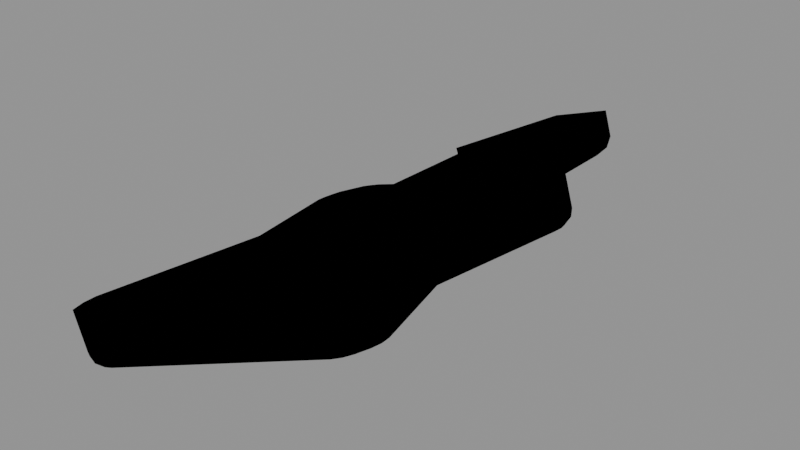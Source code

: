 # Source: Electric_Guitar.blend  (saved by Blender 2.93.20; exported with 4.5.12 LTS)
import bpy
from mathutils import Matrix  # noqa: F401  (used for matrix-valued properties, if any)

bpy.ops.wm.read_factory_settings(use_empty=True)
scene = bpy.context.scene
scene.name = 'Scene'

# ---- collections
col_collection = bpy.data.collections.new('Collection'); scene.collection.children.link(col_collection)

# ---- materials (node trees are filled in below, after node groups)
mat_base_color = bpy.data.materials.new('Base Color')
mat_base_color.use_transparent_shadow = False
mat_neck = bpy.data.materials.new('Neck')
mat_neck.use_transparent_shadow = False
mat_outline = bpy.data.materials.new('Outline')
mat_outline.use_backface_culling = True
mat_outline.use_transparent_shadow = False

# ---- material node trees
mat_base_color.use_nodes = True; mat_base_color.node_tree.nodes.clear()
_N = mat_base_color.node_tree.nodes; _L = mat_base_color.node_tree.links
n0 = _N.new('ShaderNodeBsdfPrincipled'); n0.name = 'Principled BSDF'; n0.location = (10, 300)
n0.distribution = 'GGX'
n0.subsurface_method = 'BURLEY'
n0.inputs[0].default_value = (0.06398, 0.01264, 0.3424, 1.0)
n0.inputs[3].default_value = 1.45
n0.inputs[27].default_value = (0.0, 0.0, 0.0, 1.0)
n0.inputs[28].default_value = 1.0
n1 = _N.new('ShaderNodeOutputMaterial'); n1.name = 'Material Output'; n1.location = (300, 300)
_L.new(n0.outputs[0], n1.inputs[0])
n1.is_active_output = True
mat_neck.use_nodes = True; mat_neck.node_tree.nodes.clear()
_N = mat_neck.node_tree.nodes; _L = mat_neck.node_tree.links
n0 = _N.new('ShaderNodeBsdfPrincipled'); n0.name = 'Principled BSDF'; n0.location = (10, 300)
n0.distribution = 'GGX'
n0.subsurface_method = 'BURLEY'
n0.inputs[0].default_value = (0.0668, 0.03, 0.0, 1.0)
n0.inputs[3].default_value = 1.45
n0.inputs[27].default_value = (0.0, 0.0, 0.0, 1.0)
n0.inputs[28].default_value = 1.0
n1 = _N.new('ShaderNodeOutputMaterial'); n1.name = 'Material Output'; n1.location = (300, 300)
_L.new(n0.outputs[0], n1.inputs[0])
n1.is_active_output = True
mat_outline.use_nodes = True; mat_outline.node_tree.nodes.clear()
_N = mat_outline.node_tree.nodes; _L = mat_outline.node_tree.links
n0 = _N.new('ShaderNodeOutputMaterial'); n0.name = 'Material Output'; n0.location = (300, 300)
n1 = _N.new('ShaderNodeBsdfToon'); n1.name = 'Toon BSDF'; n1.location = (10, 300)
n1.inputs[0].default_value = (0.0, 0.0, 0.0, 1.0)
_L.new(n1.outputs[0], n0.inputs[0])
n0.is_active_output = True

# ---- world
world_world = bpy.data.worlds.new('World'); scene.world = world_world
world_world.use_nodes = True; world_world.node_tree.nodes.clear()
_N = world_world.node_tree.nodes; _L = world_world.node_tree.links
n0 = _N.new('ShaderNodeOutputWorld'); n0.name = 'World Output'; n0.location = (300, 300)
n1 = _N.new('ShaderNodeBackground'); n1.name = 'Background'; n1.location = (10, 300)
n1.inputs[0].default_value = (0.2738, 0.2738, 0.2738, 1.0)
_L.new(n1.outputs[0], n0.inputs[0])
n0.is_active_output = True
world_world.color = (0.05088, 0.05088, 0.05088)
world_world.use_sun_shadow = False
world_world.sun_shadow_jitter_overblur = 0.0

# ---- meshes
me_cube_002 = bpy.data.meshes.new('Cube.002')
me_cube_002.from_pydata([(0.4687, 0.3991, -0.1), (0.5, 0.4, -0.07), (0.4843, 0.3996, -0.09598), (0.4958, 0.3999, -0.085), (0.5, 0.4, 0.1), (-0.569, 0.1981, -0.1), (-0.6, 0.2, -0.07), (-0.5845, 0.199, -0.09598), (-0.5958, 0.1997, -0.085), (-0.6, 0.2, 0.1), (0.1433, 0.97, -0.1), (0.1433, 1.0, -0.07), (0.1433, 0.985, -0.09598), (0.1433, 0.996, -0.085), (-0.2385, 0.97, -0.1), (-0.2385, 1.0, -0.07), (-0.2385, 0.985, -0.09598), (-0.2385, 0.996, -0.085), (-0.2385, 1.0, 0.1), (0.1433, 1.0, 0.1), (-0.8608, -0.9302, -0.1), (-0.8555, -0.9599, -0.07), (-0.8582, -0.945, -0.09598), (-0.8562, -0.9559, -0.085), (-0.9232, -0.8646, -0.1), (-0.9526, -0.8577, -0.07), (-0.9379, -0.8611, -0.09598), (-0.9486, -0.8586, -0.085), (-0.9015, -0.9338, -0.1), (-0.9072, -0.9644, -0.07), (-0.9043, -0.9491, -0.09598), (-0.9064, -0.9603, -0.085), (-0.9206, -0.9245, -0.1), (-0.9438, -0.9466, -0.07), (-0.9322, -0.9355, -0.09598), (-0.9407, -0.9436, -0.085), (-0.9289, -0.905, -0.1), (-0.9597, -0.9091, -0.07), (-0.9443, -0.907, -0.09598), (-0.9556, -0.9085, -0.085), (-0.9526, -0.8577, 0.1), (-0.8555, -0.9599, 0.1), (-0.9597, -0.9091, 0.1), (-0.9438, -0.9466, 0.1), (-0.9072, -0.9644, 0.1), (0.6588, -0.47, -0.1), (0.6837, -0.4872, -0.07), (0.6712, -0.4786, -0.09598), (0.6803, -0.4849, -0.085), (0.5863, -0.5282, -0.1), (0.5977, -0.5562, -0.07), (0.592, -0.5422, -0.09598), (0.5961, -0.5525, -0.085), (0.6277, -0.5056, -0.1), (0.6468, -0.5293, -0.07), (0.6373, -0.5175, -0.09598), (0.6442, -0.5262, -0.085), (0.5977, -0.5562, 0.1), (0.6837, -0.4872, 0.1), (0.6468, -0.5293, 0.1), (0.704, -0.307, -0.1), (0.7336, -0.3008, -0.07), (0.7188, -0.3039, -0.09598), (0.7296, -0.3016, -0.085), (0.6963, -0.3996, -0.1), (0.7244, -0.4107, -0.07), (0.7103, -0.4051, -0.09598), (0.7206, -0.4092, -0.085), (0.7084, -0.354, -0.1), (0.7388, -0.3565, -0.07), (0.7236, -0.3553, -0.09598), (0.7347, -0.3562, -0.085), (0.7244, -0.4107, 0.1), (0.7336, -0.3008, 0.1), (0.7388, -0.3565, 0.1), (0.6567, 1.355, -0.1), (0.64, 1.38, -0.07), (0.6483, 1.368, -0.09598), (0.6422, 1.377, -0.085), (0.718, 1.313, -0.1), (0.7474, 1.307, -0.07), (0.7327, 1.31, -0.09598), (0.7434, 1.308, -0.085), (0.6973, 1.379, -0.1), (0.6869, 1.408, -0.07), (0.6921, 1.393, -0.09598), (0.6883, 1.404, -0.085), (0.717, 1.382, -0.1), (0.724, 1.414, -0.07), (0.7205, 1.398, -0.09598), (0.7231, 1.409, -0.085), (0.721, 1.379, -0.1), (0.7478, 1.398, -0.07), (0.7344, 1.388, -0.09598), (0.7442, 1.395, -0.085), (0.7253, 1.36, -0.1), (0.7558, 1.361, -0.07), (0.7406, 1.36, -0.09598), (0.7517, 1.361, -0.085), (0.7474, 1.307, 0.1), (0.64, 1.38, 0.1), (0.7558, 1.361, 0.1), (0.7478, 1.398, 0.1), (0.724, 1.414, 0.1), (0.6869, 1.408, 0.1), (-0.7111, 0.9087, -0.1), (-0.7412, 0.9058, -0.07), (-0.7262, 0.9073, -0.09598), (-0.7371, 0.9062, -0.085), (-0.6912, 0.967, -0.1), (-0.7132, 0.9876, -0.07), (-0.7022, 0.9773, -0.09598), (-0.7103, 0.9848, -0.085), (-0.711, 0.9297, -0.1), (-0.741, 0.9347, -0.07), (-0.726, 0.9322, -0.09598), (-0.737, 0.9341, -0.085), (-0.704, 0.9503, -0.1), (-0.7308, 0.9647, -0.07), (-0.7174, 0.9575, -0.09598), (-0.7272, 0.9627, -0.085), (-0.7132, 0.9876, 0.1), (-0.7412, 0.9058, 0.1), (-0.7308, 0.9647, 0.1), (-0.741, 0.9347, 0.1), (-0.5847, 1.059, -0.1), (-0.602, 1.084, -0.07), (-0.5934, 1.072, -0.09598), (-0.5997, 1.081, -0.085), (-0.5242, 1.071, -0.1), (-0.5171, 1.1, -0.07), (-0.5207, 1.086, -0.09598), (-0.5181, 1.096, -0.085), (-0.5664, 1.07, -0.1), (-0.5768, 1.098, -0.07), (-0.5716, 1.084, -0.09598), (-0.5754, 1.094, -0.085), (-0.545, 1.074, -0.1), (-0.5457, 1.104, -0.07), (-0.5453, 1.089, -0.09598), (-0.5456, 1.1, -0.085), (-0.5171, 1.1, 0.1), (-0.602, 1.084, 0.1), (-0.5457, 1.104, 0.1), (-0.5768, 1.098, 0.1), (-0.2385, 2.0, 0.09998), (0.1433, 2.0, 0.09998), (0.2433, 2.7, 0.09998), (-0.03847, 2.7, 0.09998), (0.2433, 2.05, 0.09998), (-0.3385, 2.05, 0.09998), (0.08343, 1.0, -0.02507), (0.1433, 1.0, 0.02493), (0.1134, 1.0, -0.01837), (0.1353, 1.0, -6.942e-05), (-0.2385, 1.0, 0.02493), (-0.1786, 1.0, -0.02507), (-0.2304, 1.0, -6.943e-05), (-0.2085, 1.0, -0.01837), (-0.1782, 2.0, -0.02507), (-0.2385, 2.0, 0.02493), (-0.2083, 2.0, -0.01837), (-0.2304, 2.0, -6.942e-05), (0.08303, 2.0, -0.02507), (0.1433, 2.0, 0.02493), (0.1132, 2.0, -0.01837), (0.1353, 2.0, -6.942e-05), (-0.2821, 2.053, -0.02507), (-0.3385, 2.05, 0.02493), (-0.3103, 2.051, -0.01837), (-0.3309, 2.05, -6.942e-05), (0.1933, 2.056, -0.02507), (0.2433, 2.05, 0.02493), (0.2183, 2.053, -0.01837), (0.2366, 2.051, -6.942e-05), (-0.006481, 2.65, -0.02507), (-0.03847, 2.7, 0.02493), (-0.02248, 2.675, -0.01837), (-0.03419, 2.693, -6.942e-05), (0.1933, 2.65, -0.02507), (0.2433, 2.7, 0.02493), (0.2183, 2.675, -0.01837), (0.2366, 2.693, -6.942e-05), (0.4841, 0.3996, -0.1996), (0.6043, 0.4029, -0.08416), (0.5388, 0.4011, -0.1854), (0.5886, 0.4025, -0.1382), (0.6072, 0.403, 0.1878), (-0.5843, 0.199, -0.1996), (-0.7032, 0.2064, -0.0839), (-0.6389, 0.2024, -0.1851), (-0.6879, 0.2055, -0.1376), (-0.7056, 0.2066, 0.1882), (0.1377, 0.9854, -0.1996), (0.11, 1.1, -0.08374), (0.1244, 1.038, -0.1848), (0.1132, 1.085, -0.1372), (-0.2359, 0.9848, -0.1996), (-0.2212, 1.1, -0.08323), (-0.229, 1.039, -0.1845), (-0.2229, 1.086, -0.1361), (-0.3319, 1.133, 0.213), (0.2284, 1.172, 0.233), (-0.8583, -0.9442, -0.1998), (-0.8376, -1.059, -0.08318), (-0.8487, -0.9974, -0.1849), (-0.8401, -1.045, -0.1363), (-0.937, -0.8613, -0.1998), (-1.05, -0.8348, -0.08318), (-0.9897, -0.849, -0.1849), (-1.037, -0.838, -0.1363), (-0.9043, -0.9488, -0.1996), (-0.926, -1.066, -0.08398), (-0.9143, -1.003, -0.1852), (-0.9232, -1.051, -0.1378), (-0.9318, -0.9352, -0.1997), (-1.021, -1.02, -0.08474), (-0.9717, -0.9731, -0.186), (-1.009, -1.008, -0.1396), (-0.9441, -0.907, -0.1996), (-1.062, -0.9227, -0.08398), (-0.9983, -0.9142, -0.1852), (-1.047, -0.9207, -0.1378), (-1.051, -0.8347, 0.1935), (-0.8375, -1.059, 0.1935), (-1.065, -0.9231, 0.188), (-1.024, -1.023, 0.1876), (-0.9265, -1.069, 0.188), (0.6706, -0.4782, -0.1997), (0.7665, -0.5443, -0.08323), (0.7153, -0.509, -0.1849), (0.7549, -0.5363, -0.1363), (0.5917, -0.5416, -0.1997), (0.6355, -0.6495, -0.08323), (0.6121, -0.5918, -0.1849), (0.6302, -0.6363, -0.1363), (0.637, -0.5172, -0.1997), (0.7103, -0.6085, -0.08343), (0.6711, -0.5596, -0.1848), (0.7013, -0.5972, -0.1366), (0.6358, -0.65, 0.1923), (0.767, -0.5447, 0.1923), (0.7112, -0.6095, 0.19), (0.7181, -0.304, -0.1997), (0.8321, -0.2801, -0.08323), (0.7712, -0.2929, -0.1849), (0.8182, -0.283, -0.1363), (0.7097, -0.4049, -0.1997), (0.8181, -0.4475, -0.08323), (0.7601, -0.4247, -0.1849), (0.8049, -0.4423, -0.1363), (0.7232, -0.3552, -0.1997), (0.8399, -0.365, -0.08343), (0.7774, -0.3598, -0.1848), (0.8255, -0.3638, -0.1366), (0.8186, -0.4477, 0.1923), (0.8327, -0.28, 0.1923), (0.8412, -0.3651, 0.19), (0.6484, 1.367, -0.1998), (0.5842, 1.463, -0.08255), (0.6176, 1.413, -0.1841), (0.5916, 1.452, -0.1347), (0.7315, 1.31, -0.1998), (0.8453, 1.286, -0.08314), (0.7842, 1.299, -0.1851), (0.8315, 1.289, -0.1363), (0.6922, 1.393, -0.1996), (0.6523, 1.503, -0.08348), (0.6736, 1.444, -0.1849), (0.6572, 1.49, -0.1367), (0.7204, 1.397, -0.1997), (0.7472, 1.519, -0.08497), (0.7323, 1.451, -0.1862), (0.7434, 1.502, -0.1401), (0.7339, 1.388, -0.1997), (0.8367, 1.458, -0.08497), (0.7795, 1.419, -0.1862), (0.8222, 1.448, -0.1401), (0.7402, 1.36, -0.1996), (0.8575, 1.364, -0.08348), (0.7947, 1.362, -0.1849), (0.8429, 1.363, -0.1367), (0.8455, 1.286, 0.1957), (0.5839, 1.463, 0.1954), (0.8589, 1.364, 0.1897), (0.84, 1.46, 0.1877), (0.7481, 1.522, 0.1877), (0.6518, 1.505, 0.1897), (-0.7253, 0.9073, -0.1997), (-0.8412, 0.8962, -0.0832), (-0.7793, 0.9022, -0.1849), (-0.8271, 0.8975, -0.1363), (-0.7016, 0.9767, -0.1997), (-0.7864, 1.056, -0.0832), (-0.7411, 1.014, -0.1849), (-0.7761, 1.047, -0.1363), (-0.7256, 0.9321, -0.1997), (-0.8409, 0.9516, -0.08338), (-0.7792, 0.9412, -0.1848), (-0.8267, 0.9492, -0.1365), (-0.717, 0.9573, -0.1997), (-0.8201, 1.012, -0.08338), (-0.7649, 0.983, -0.1848), (-0.8074, 1.006, -0.1365), (-0.7868, 1.057, 0.193), (-0.8417, 0.8961, 0.193), (-0.8211, 1.013, 0.1904), (-0.842, 0.9518, 0.1904), (-0.5929, 1.071, -0.1997), (-0.6599, 1.166, -0.0832), (-0.624, 1.115, -0.1849), (-0.6517, 1.155, -0.1363), (-0.5207, 1.085, -0.1997), (-0.4932, 1.198, -0.08301), (-0.5078, 1.138, -0.1846), (-0.4965, 1.184, -0.1357), (-0.5715, 1.083, -0.1997), (-0.6115, 1.193, -0.08338), (-0.5901, 1.135, -0.1848), (-0.6066, 1.18, -0.1365), (-0.5453, 1.088, -0.1997), (-0.5483, 1.205, -0.08338), (-0.5467, 1.143, -0.1848), (-0.548, 1.191, -0.1365), (-0.493, 1.198, 0.1928), (-0.6601, 1.167, 0.193), (-0.5484, 1.206, 0.1904), (-0.6119, 1.194, 0.1904), (-0.3443, 1.935, 0.1922), (0.2491, 1.935, 0.1922), (0.3433, 2.8, 0.2), (-0.1049, 2.804, 0.1909), (0.3472, 1.986, 0.1905), (-0.4705, 2.004, 0.1991), (0.0945, 1.093, -0.1256), (0.223, 1.139, 0.01046), (0.1596, 1.089, -0.1126), (0.2238, 1.088, -0.05985), (-0.3289, 1.113, 0.01033), (-0.1896, 1.093, -0.1256), (-0.3189, 1.088, -0.05985), (-0.2548, 1.089, -0.1126), (-0.193, 1.984, -0.1252), (-0.3399, 1.941, 0.008989), (-0.2574, 1.958, -0.1106), (-0.3183, 1.945, -0.05844), (0.09786, 1.984, -0.1252), (0.2448, 1.941, 0.008989), (0.1623, 1.958, -0.1106), (0.2232, 1.945, -0.05844), (-0.2981, 2.04, -0.1258), (-0.4697, 2.007, 0.005509), (-0.3645, 2.022, -0.1129), (-0.4384, 2.012, -0.06664), (0.2093, 2.04, -0.1249), (0.3443, 1.99, 0.01084), (0.2697, 2.013, -0.1063), (0.3254, 1.996, -0.05327), (-0.0146, 2.663, -0.1252), (-0.102, 2.799, 0.006908), (-0.05091, 2.719, -0.1116), (-0.08739, 2.776, -0.06216), (0.2028, 2.659, -0.1256), (0.3417, 2.798, -7.374e-05), (0.2523, 2.709, -0.1161), (0.3109, 2.768, -0.07578)], [], [(6, 9, 122, 106), (145, 150, 168, 160), (19, 152, 164, 146), (50, 57, 41, 21), (33, 43, 42, 37), (59, 54, 46, 58), (29, 44, 43, 33), (105, 113, 117, 109, 125, 133, 137, 129, 14, 10, 75, 83, 87, 91, 95, 79, 0, 60, 68, 64, 45, 53, 49, 20, 28, 32, 36, 24, 5), (61, 73, 74, 69), (58, 46, 65, 72), (37, 42, 40, 25), (69, 74, 72, 65), (104, 84, 76, 100), (57, 50, 54, 59), (103, 88, 84, 104), (106, 122, 124, 114), (101, 96, 92, 102), (102, 92, 88, 103), (99, 80, 96, 101), (1, 4, 73, 61), (25, 40, 9, 6), (118, 123, 121, 110), (144, 134, 126, 142), (142, 126, 110, 121), (21, 41, 44, 29), (143, 138, 134, 144), (141, 130, 138, 143), (114, 124, 123, 118), (130, 141, 18, 155, 15), (15, 11, 13, 17), (17, 13, 12, 16), (16, 12, 10, 14), (28, 20, 22, 30), (30, 22, 23, 31), (31, 23, 21, 29), (32, 28, 30, 34), (34, 30, 31, 35), (35, 31, 29, 33), (36, 32, 34, 38), (38, 34, 35, 39), (39, 35, 33, 37), (24, 36, 38, 26), (26, 38, 39, 27), (27, 39, 37, 25), (5, 24, 26, 7), (7, 26, 27, 8), (8, 27, 25, 6), (49, 53, 55, 51), (51, 55, 56, 52), (52, 56, 54, 50), (53, 45, 47, 55), (55, 47, 48, 56), (56, 48, 46, 54), (20, 49, 51, 22), (22, 51, 52, 23), (23, 52, 50, 21), (68, 60, 62, 70), (70, 62, 63, 71), (71, 63, 61, 69), (64, 68, 70, 66), (66, 70, 71, 67), (67, 71, 69, 65), (45, 64, 66, 47), (47, 66, 67, 48), (48, 67, 65, 46), (60, 0, 2, 62), (62, 2, 3, 63), (63, 3, 1, 61), (79, 95, 97, 81), (81, 97, 98, 82), (82, 98, 96, 80), (95, 91, 93, 97), (97, 93, 94, 98), (98, 94, 92, 96), (91, 87, 89, 93), (93, 89, 90, 94), (94, 90, 88, 92), (87, 83, 85, 89), (89, 85, 86, 90), (90, 86, 84, 88), (83, 75, 77, 85), (85, 77, 78, 86), (86, 78, 76, 84), (0, 79, 81, 2), (2, 81, 82, 3), (3, 82, 80, 1), (11, 76, 78, 13), (13, 78, 77, 12), (12, 77, 75, 10), (113, 105, 107, 115), (115, 107, 108, 116), (116, 108, 106, 114), (117, 113, 115, 119), (119, 115, 116, 120), (120, 116, 114, 118), (109, 117, 119, 111), (111, 119, 120, 112), (112, 120, 118, 110), (105, 5, 7, 107), (107, 7, 8, 108), (108, 8, 6, 106), (129, 137, 139, 131), (131, 139, 140, 132), (132, 140, 138, 130), (137, 133, 135, 139), (139, 135, 136, 140), (140, 136, 134, 138), (133, 125, 127, 135), (135, 127, 128, 136), (136, 128, 126, 134), (125, 109, 111, 127), (127, 111, 112, 128), (128, 112, 110, 126), (14, 129, 131, 16), (16, 131, 132, 17), (17, 132, 130, 15), (146, 145, 18, 19), (80, 99, 4, 1), (11, 152, 19, 100, 76), (147, 180, 176, 148), (149, 172, 180, 147), (145, 160, 155, 18), (44, 41, 57, 59, 58, 72, 74, 73, 4, 99, 101, 102, 103, 104, 100, 19, 18, 141, 143, 144, 142, 121, 123, 124, 122, 9, 40, 42, 43), (145, 146, 149, 147, 148, 150), (146, 164, 172, 149), (150, 148, 176, 168), (163, 159, 167, 175, 179, 171), (157, 158, 156, 151, 153, 154, 152, 11, 15, 155), (151, 163, 165, 153), (153, 165, 166, 154), (154, 166, 164, 152), (160, 168, 170, 162), (162, 170, 169, 161), (161, 169, 167, 159), (159, 156, 158, 161), (161, 158, 157, 162), (162, 157, 155, 160), (163, 171, 173, 165), (165, 173, 174, 166), (166, 174, 172, 164), (176, 180, 182, 178), (178, 182, 181, 177), (177, 181, 179, 175), (171, 179, 181, 173), (173, 181, 182, 174), (174, 182, 180, 172), (168, 176, 178, 170), (170, 178, 177, 169), (169, 177, 175, 167), (151, 156, 159, 163), (189, 289, 305, 192), (328, 343, 351, 333), (202, 329, 347, 335), (233, 204, 224, 240), (216, 220, 225, 226), (242, 241, 229, 237), (212, 216, 226, 227), (288, 188, 207, 219, 215, 211, 203, 232, 236, 228, 247, 251, 243, 183, 262, 278, 274, 270, 266, 258, 193, 197, 312, 320, 316, 308, 292, 300, 296), (244, 252, 257, 256), (241, 255, 248, 229), (220, 208, 223, 225), (252, 248, 255, 257), (287, 283, 259, 267), (240, 242, 237, 233), (286, 287, 267, 271), (289, 297, 307, 305), (284, 285, 275, 279), (285, 286, 271, 275), (282, 284, 279, 263), (184, 244, 256, 187), (208, 189, 192, 223), (301, 293, 304, 306), (327, 325, 309, 317), (325, 304, 293, 309), (204, 212, 227, 224), (326, 327, 317, 321), (324, 326, 321, 313), (297, 301, 306, 307), (313, 198, 338, 201, 324), (198, 200, 196, 194), (200, 199, 195, 196), (199, 197, 193, 195), (211, 213, 205, 203), (213, 214, 206, 205), (214, 212, 204, 206), (215, 217, 213, 211), (217, 218, 214, 213), (218, 216, 212, 214), (219, 221, 217, 215), (221, 222, 218, 217), (222, 220, 216, 218), (207, 209, 221, 219), (209, 210, 222, 221), (210, 208, 220, 222), (188, 190, 209, 207), (190, 191, 210, 209), (191, 189, 208, 210), (232, 234, 238, 236), (234, 235, 239, 238), (235, 233, 237, 239), (236, 238, 230, 228), (238, 239, 231, 230), (239, 237, 229, 231), (203, 205, 234, 232), (205, 206, 235, 234), (206, 204, 233, 235), (251, 253, 245, 243), (253, 254, 246, 245), (254, 252, 244, 246), (247, 249, 253, 251), (249, 250, 254, 253), (250, 248, 252, 254), (228, 230, 249, 247), (230, 231, 250, 249), (231, 229, 248, 250), (243, 245, 185, 183), (245, 246, 186, 185), (246, 244, 184, 186), (262, 264, 280, 278), (264, 265, 281, 280), (265, 263, 279, 281), (278, 280, 276, 274), (280, 281, 277, 276), (281, 279, 275, 277), (274, 276, 272, 270), (276, 277, 273, 272), (277, 275, 271, 273), (270, 272, 268, 266), (272, 273, 269, 268), (273, 271, 267, 269), (266, 268, 260, 258), (268, 269, 261, 260), (269, 267, 259, 261), (183, 185, 264, 262), (185, 186, 265, 264), (186, 184, 263, 265), (194, 196, 261, 259), (196, 195, 260, 261), (195, 193, 258, 260), (296, 298, 290, 288), (298, 299, 291, 290), (299, 297, 289, 291), (300, 302, 298, 296), (302, 303, 299, 298), (303, 301, 297, 299), (292, 294, 302, 300), (294, 295, 303, 302), (295, 293, 301, 303), (288, 290, 190, 188), (290, 291, 191, 190), (291, 289, 189, 191), (312, 314, 322, 320), (314, 315, 323, 322), (315, 313, 321, 323), (320, 322, 318, 316), (322, 323, 319, 318), (323, 321, 317, 319), (316, 318, 310, 308), (318, 319, 311, 310), (319, 317, 309, 311), (308, 310, 294, 292), (310, 311, 295, 294), (311, 309, 293, 295), (197, 199, 314, 312), (199, 200, 315, 314), (200, 198, 313, 315), (329, 202, 201, 328), (263, 184, 187, 282), (194, 259, 283, 202, 335), (330, 331, 359, 363), (332, 330, 363, 355), (328, 201, 338, 343), (227, 226, 225, 223, 192, 305, 307, 306, 304, 325, 327, 326, 324, 201, 202, 283, 287, 286, 285, 284, 282, 187, 256, 257, 255, 241, 242, 240, 224), (328, 333, 331, 330, 332, 329), (329, 332, 355, 347), (333, 351, 359, 331), (346, 354, 362, 358, 350, 342), (340, 338, 198, 194, 335, 337, 336, 334, 339, 341), (334, 336, 348, 346), (336, 337, 349, 348), (337, 335, 347, 349), (343, 345, 353, 351), (345, 344, 352, 353), (344, 342, 350, 352), (342, 344, 341, 339), (344, 345, 340, 341), (345, 343, 338, 340), (346, 348, 356, 354), (348, 349, 357, 356), (349, 347, 355, 357), (359, 361, 365, 363), (361, 360, 364, 365), (360, 358, 362, 364), (354, 356, 364, 362), (356, 357, 365, 364), (357, 355, 363, 365), (351, 353, 361, 359), (353, 352, 360, 361), (352, 350, 358, 360), (334, 346, 342, 339)])
me_cube_002.polygons.foreach_set('material_index', [0, 0, 0, 0, 0, 0, 0, 0, 0, 0, 0, 0, 0, 0, 0, 0, 0, 0, 0, 0, 0, 0, 0, 0, 0, 0, 0, 0, 0, 0, 0, 0, 0, 0, 0, 0, 0, 0, 0, 0, 0, 0, 0, 0, 0, 0, 0, 0, 0, 0, 0, 0, 0, 0, 0, 0, 0, 0, 0, 0, 0, 0, 0, 0, 0, 0, 0, 0, 0, 0, 0, 0, 0, 0, 0, 0, 0, 0, 0, 0, 0, 0, 0, 0, 0, 0, 0, 0, 0, 0, 0, 0, 0, 0, 0, 0, 0, 0, 0, 0, 0, 0, 0, 0, 0, 0, 0, 0, 0, 0, 0, 0, 0, 0, 0, 0, 1, 0, 0, 0, 0, 0, 0, 0, 0, 0, 0, 0, 0, 0, 0, 0, 0, 0, 0, 0, 0, 0, 0, 0, 0, 0, 0, 0, 0, 0, 0, 0, 0, 0, 2, 2, 2, 2, 2, 2, 2, 2, 2, 2, 2, 2, 2, 2, 2, 2, 2, 2, 2, 2, 2, 2, 2, 2, 2, 2, 2, 2, 2, 2, 2, 2, 2, 2, 2, 2, 2, 2, 2, 2, 2, 2, 2, 2, 2, 2, 2, 2, 2, 2, 2, 2, 2, 2, 2, 2, 2, 2, 2, 2, 2, 2, 2, 2, 2, 2, 2, 2, 2, 2, 2, 2, 2, 2, 2, 2, 2, 2, 2, 2, 2, 2, 2, 2, 2, 2, 2, 2, 2, 2, 2, 2, 2, 2, 2, 2, 2, 2, 2, 2, 2, 2, 2, 2, 2, 2, 2, 2, 2, 2, 2, 2, 2, 2, 2, 2, 2, 2, 2, 2, 2, 2, 2, 2, 2, 2, 2, 2, 2, 2, 2, 2, 2, 2, 2, 2, 2, 2, 2, 2, 2, 2, 2, 2, 2, 2, 2, 2, 2, 2])
_uv = me_cube_002.uv_layers.new(name='UVMap')
_uv.uv.foreach_set('vector', [0.4125, 0.125, 0.5875, 0.125, 0.5875, 0.2132, 0.4125, 0.2132, 0.7913, 0.5035, 0.7913, 0.5035, 0.6165, 0.4014, 0.6165, 0.4014, 0.5875, 0.4167, 0.546, 0.4167, 0.5834, 0.4519, 0.7085, 0.5047, 0.4125, 0.7781, 0.5875, 0.7781, 0.5875, 0.9799, 0.4125, 0.9799, 0.4125, 0.0, 0.5875, 0.0, 0.5875, 0.009781, 0.4125, 0.009781, 0.5875, 0.7701, 0.4125, 0.7701, 0.4125, 0.7585, 0.5875, 0.7585, 0.4125, 0.9868, 0.5875, 0.9868, 0.5875, 1.0, 0.4125, 1.0, 0.1306, 0.5359, 0.1313, 0.533, 0.133, 0.5299, 0.1356, 0.5271, 0.1553, 0.5096, 0.1585, 0.5073, 0.1621, 0.5058, 0.1653, 0.5052, 0.2089, 0.5069, 0.2915, 0.5092, 0.3582, 0.5058, 0.3636, 0.5067, 0.3665, 0.5084, 0.3673, 0.5092, 0.3688, 0.5125, 0.3696, 0.5184, 0.3657, 0.6236, 0.3698, 0.722, 0.3683, 0.7282, 0.365, 0.7336, 0.3572, 0.7412, 0.3517, 0.7446, 0.3455, 0.746, 0.1432, 0.7463, 0.1372, 0.7454, 0.1338, 0.7437, 0.1315, 0.7412, 0.1303, 0.7367, 0.1339, 0.6252, 0.4125, 0.7223, 0.5875, 0.7223, 0.5875, 0.7302, 0.4125, 0.7302, 0.5875, 0.7585, 0.4125, 0.7585, 0.4125, 0.7418, 0.5875, 0.7418, 0.4125, 0.009781, 0.5875, 0.009781, 0.5875, 0.01482, 0.4125, 0.01482, 0.4125, 0.7302, 0.5875, 0.7302, 0.5875, 0.7418, 0.4125, 0.7418, 0.5875, 0.4854, 0.4125, 0.4854, 0.4125, 0.48, 0.5875, 0.48, 0.5875, 0.7781, 0.4125, 0.7781, 0.4125, 0.7701, 0.5875, 0.7701, 0.5875, 0.4887, 0.4125, 0.4887, 0.4125, 0.4854, 0.5875, 0.4854, 0.4125, 0.2132, 0.5875, 0.2132, 0.5875, 0.2167, 0.4125, 0.2167, 0.5875, 0.516, 0.4125, 0.516, 0.4125, 0.5123, 0.5875, 0.5123, 0.5875, 0.5123, 0.4125, 0.5123, 0.4125, 0.4887, 0.5875, 0.4887, 0.5875, 0.5219, 0.4125, 0.5219, 0.4125, 0.516, 0.5875, 0.516, 0.4125, 0.625, 0.5875, 0.625, 0.5875, 0.7223, 0.4125, 0.7223, 0.4125, 0.01482, 0.5875, 0.01482, 0.5875, 0.125, 0.4125, 0.125, 0.4125, 0.2251, 0.5875, 0.2251, 0.5875, 0.2326, 0.4125, 0.2326, 0.5875, 0.2789, 0.4125, 0.2789, 0.4125, 0.2715, 0.5875, 0.2715, 0.5875, 0.2715, 0.4125, 0.2715, 0.4125, 0.2326, 0.5875, 0.2326, 0.4125, 0.9799, 0.5875, 0.9799, 0.5875, 0.9868, 0.4125, 0.9868, 0.5875, 0.2877, 0.4125, 0.2877, 0.4125, 0.2789, 0.5875, 0.2789, 0.5875, 0.2916, 0.4125, 0.2916, 0.4125, 0.2877, 0.5875, 0.2877, 0.4125, 0.2167, 0.5875, 0.2167, 0.5875, 0.2251, 0.4125, 0.2251, 0.4125, 0.2916, 0.5875, 0.2916, 0.5875, 0.3333, 0.546, 0.3333, 0.4125, 0.3333, 0.4375, 0.3583, 0.4125, 0.4167, 0.3935, 0.4167, 0.4064, 0.3458, 0.2083, 0.5, 0.2917, 0.5, 0.2915, 0.5047, 0.2087, 0.5035, 0.2087, 0.5035, 0.2915, 0.5047, 0.2915, 0.5092, 0.2089, 0.5069, 0.1372, 0.7454, 0.1432, 0.7463, 0.1442, 0.7481, 0.1374, 0.7471, 0.1374, 0.7471, 0.1442, 0.7481, 0.145, 0.75, 0.1377, 0.7488, 0.3937, 0.9866, 0.3937, 0.98, 0.4125, 0.9799, 0.4125, 0.9868, 0.1338, 0.7437, 0.1372, 0.7454, 0.1374, 0.7471, 0.1325, 0.7446, 0.1325, 0.7446, 0.1374, 0.7471, 0.1374, 0.7487, 0.1315, 0.7457, 0.3938, 0.9995, 0.3937, 0.9871, 0.4125, 0.9868, 0.4125, 1.0, 0.1315, 0.7412, 0.1338, 0.7437, 0.1325, 0.7446, 0.1291, 0.741, 0.1291, 0.741, 0.1325, 0.7446, 0.1311, 0.7454, 0.1268, 0.7409, 0.3937, 0.009513, 0.3938, 0.0003609, 0.4125, 0.0, 0.4125, 0.009781, 0.1303, 0.7367, 0.1315, 0.7412, 0.1291, 0.741, 0.1277, 0.736, 0.1277, 0.736, 0.1291, 0.741, 0.1266, 0.7407, 0.125, 0.7352, 0.3937, 0.01479, 0.3938, 0.009889, 0.4125, 0.009781, 0.4125, 0.01482, 0.1339, 0.6252, 0.1303, 0.7367, 0.1277, 0.736, 0.1295, 0.6251, 0.1295, 0.6251, 0.1277, 0.736, 0.125, 0.7351, 0.125, 0.625, 0.3938, 0.1251, 0.3938, 0.01486, 0.4125, 0.01482, 0.4125, 0.125, 0.3455, 0.746, 0.3517, 0.7446, 0.3528, 0.7465, 0.3462, 0.748, 0.3462, 0.748, 0.3528, 0.7465, 0.3538, 0.7483, 0.347, 0.75, 0.3937, 0.778, 0.3938, 0.7702, 0.4125, 0.7701, 0.4125, 0.7781, 0.3517, 0.7446, 0.3572, 0.7412, 0.359, 0.7427, 0.3528, 0.7465, 0.3528, 0.7465, 0.359, 0.7427, 0.3607, 0.7443, 0.354, 0.7483, 0.3938, 0.7699, 0.3938, 0.7586, 0.4125, 0.7585, 0.4125, 0.7701, 0.1432, 0.7463, 0.3455, 0.746, 0.3462, 0.748, 0.1442, 0.7481, 0.1442, 0.7481, 0.3462, 0.748, 0.3468, 0.75, 0.1451, 0.75, 0.3938, 0.9799, 0.3938, 0.7782, 0.4125, 0.7781, 0.4125, 0.9799, 0.3683, 0.7282, 0.3698, 0.722, 0.3724, 0.7222, 0.3706, 0.7289, 0.3706, 0.7289, 0.3724, 0.7222, 0.3937, 0.7223, 0.3938, 0.7301, 0.3938, 0.7301, 0.3937, 0.7223, 0.4125, 0.7223, 0.4125, 0.7302, 0.365, 0.7336, 0.3683, 0.7282, 0.3706, 0.7289, 0.367, 0.7348, 0.367, 0.7348, 0.3706, 0.7289, 0.3729, 0.7297, 0.3692, 0.7359, 0.3938, 0.7417, 0.3938, 0.7304, 0.4125, 0.7302, 0.4125, 0.7418, 0.3572, 0.7412, 0.365, 0.7336, 0.367, 0.7348, 0.359, 0.7427, 0.359, 0.7427, 0.367, 0.7348, 0.3691, 0.736, 0.3608, 0.7442, 0.3937, 0.7584, 0.3938, 0.7419, 0.4125, 0.7418, 0.4125, 0.7585, 0.3698, 0.722, 0.3657, 0.6236, 0.3703, 0.6243, 0.3724, 0.7222, 0.3724, 0.7222, 0.3703, 0.6243, 0.3938, 0.625, 0.3937, 0.7223, 0.3937, 0.7223, 0.3938, 0.625, 0.4125, 0.625, 0.4125, 0.7223, 0.3696, 0.5184, 0.3688, 0.5125, 0.3713, 0.5139, 0.3723, 0.5202, 0.3723, 0.5202, 0.3713, 0.5139, 0.3938, 0.5161, 0.3938, 0.5219, 0.3938, 0.5219, 0.3938, 0.5161, 0.4125, 0.516, 0.4125, 0.5219, 0.3688, 0.5125, 0.3673, 0.5092, 0.3691, 0.5093, 0.3713, 0.5139, 0.3713, 0.5139, 0.3691, 0.5093, 0.371, 0.5096, 0.3739, 0.5151, 0.3938, 0.5159, 0.3938, 0.5125, 0.4125, 0.5123, 0.4125, 0.516, 0.3673, 0.5092, 0.3665, 0.5084, 0.3665, 0.5065, 0.3691, 0.5093, 0.3691, 0.5093, 0.3665, 0.5065, 0.3667, 0.5047, 0.3706, 0.5091, 0.3937, 0.511, 0.3937, 0.4901, 0.4125, 0.4887, 0.4125, 0.5123, 0.3665, 0.5084, 0.3636, 0.5067, 0.3623, 0.504, 0.3665, 0.5065, 0.3665, 0.5065, 0.3623, 0.504, 0.3612, 0.5012, 0.3662, 0.5043, 0.3938, 0.4886, 0.3937, 0.4855, 0.4125, 0.4854, 0.4125, 0.4887, 0.3636, 0.5067, 0.3582, 0.5058, 0.3566, 0.5029, 0.3623, 0.504, 0.3623, 0.504, 0.3566, 0.5029, 0.355, 0.5, 0.361, 0.5012, 0.3937, 0.4853, 0.3938, 0.48, 0.4125, 0.48, 0.4125, 0.4854, 0.3657, 0.6236, 0.3696, 0.5184, 0.3723, 0.5202, 0.3703, 0.6243, 0.3703, 0.6243, 0.3723, 0.5202, 0.3938, 0.5219, 0.3938, 0.625, 0.3938, 0.625, 0.3938, 0.5219, 0.4125, 0.5219, 0.4125, 0.625, 0.4125, 0.4167, 0.4125, 0.48, 0.3937, 0.48, 0.3937, 0.4165, 0.2917, 0.5, 0.355, 0.5, 0.3566, 0.5029, 0.2915, 0.5047, 0.2915, 0.5047, 0.3566, 0.5029, 0.3582, 0.5058, 0.2915, 0.5092, 0.1313, 0.533, 0.1306, 0.5359, 0.1278, 0.5364, 0.1287, 0.5331, 0.1287, 0.5331, 0.1278, 0.5364, 0.125, 0.5367, 0.1261, 0.5332, 0.3937, 0.2166, 0.3938, 0.2133, 0.4125, 0.2132, 0.4125, 0.2167, 0.133, 0.5299, 0.1313, 0.533, 0.1287, 0.5331, 0.1309, 0.5293, 0.1309, 0.5293, 0.1287, 0.5331, 0.1262, 0.533, 0.1286, 0.5286, 0.3937, 0.2249, 0.3937, 0.2169, 0.4125, 0.2167, 0.4125, 0.2251, 0.1356, 0.5271, 0.133, 0.5299, 0.1309, 0.5293, 0.1338, 0.5258, 0.1338, 0.5258, 0.1309, 0.5293, 0.1287, 0.5285, 0.132, 0.5245, 0.3937, 0.2325, 0.3937, 0.2253, 0.4125, 0.2251, 0.4125, 0.2326, 0.1306, 0.5359, 0.1339, 0.6252, 0.1295, 0.6251, 0.1278, 0.5364, 0.1278, 0.5364, 0.1295, 0.6251, 0.125, 0.625, 0.125, 0.5368, 0.3938, 0.2132, 0.3938, 0.1249, 0.4125, 0.125, 0.4125, 0.2132, 0.1653, 0.5052, 0.1621, 0.5058, 0.1622, 0.5034, 0.166, 0.5026, 0.166, 0.5026, 0.1622, 0.5034, 0.1624, 0.501, 0.1665, 0.5, 0.3938, 0.2915, 0.3938, 0.2878, 0.4125, 0.2877, 0.4125, 0.2916, 0.1621, 0.5058, 0.1585, 0.5073, 0.1579, 0.5053, 0.1622, 0.5034, 0.1622, 0.5034, 0.1579, 0.5053, 0.1573, 0.5032, 0.1622, 0.5011, 0.3937, 0.2875, 0.3937, 0.2791, 0.4125, 0.2789, 0.4125, 0.2877, 0.1585, 0.5073, 0.1553, 0.5096, 0.154, 0.5079, 0.1579, 0.5053, 0.1579, 0.5053, 0.154, 0.5079, 0.1527, 0.5062, 0.1571, 0.5033, 0.3937, 0.2788, 0.3938, 0.2716, 0.4125, 0.2715, 0.4125, 0.2789, 0.1553, 0.5096, 0.1356, 0.5271, 0.1338, 0.5258, 0.154, 0.5079, 0.154, 0.5079, 0.1338, 0.5258, 0.1321, 0.5244, 0.1526, 0.5062, 0.3938, 0.2713, 0.3938, 0.2327, 0.4125, 0.2326, 0.4125, 0.2715, 0.2089, 0.5069, 0.1653, 0.5052, 0.166, 0.5026, 0.2087, 0.5035, 0.2087, 0.5035, 0.166, 0.5026, 0.1667, 0.5, 0.2083, 0.5, 0.3937, 0.3334, 0.3937, 0.2917, 0.4125, 0.2916, 0.4125, 0.3333, 0.7085, 0.5047, 0.7913, 0.5035, 0.5875, 0.3333, 0.5875, 0.4167, 0.4125, 0.5219, 0.5875, 0.5219, 0.5875, 0.625, 0.4125, 0.625, 0.4125, 0.4167, 0.546, 0.4167, 0.5875, 0.4167, 0.5875, 0.48, 0.4125, 0.48, 0.7085, 0.5047, 0.5834, 0.4519, 0.6665, 0.4514, 0.7913, 0.5035, 0.7085, 0.5047, 0.5834, 0.4519, 0.5834, 0.4519, 0.7085, 0.5047, 0.7913, 0.5035, 0.6165, 0.4014, 0.546, 0.3333, 0.5875, 0.3333, 0.5875, 0.9868, 0.5875, 0.9799, 0.5875, 0.7781, 0.5875, 0.7701, 0.5875, 0.7585, 0.5875, 0.7418, 0.5875, 0.7302, 0.5875, 0.7223, 0.5875, 0.625, 0.5875, 0.5219, 0.5875, 0.516, 0.5875, 0.5123, 0.5875, 0.4887, 0.5875, 0.4854, 0.5875, 0.48, 0.5875, 0.4167, 0.5875, 0.3333, 0.5875, 0.2916, 0.5875, 0.2877, 0.5875, 0.2789, 0.5875, 0.2715, 0.5875, 0.2326, 0.5875, 0.2251, 0.5875, 0.2167, 0.5875, 0.2132, 0.5875, 0.125, 0.5875, 0.01482, 0.5875, 0.009781, 0.5875, 1.0, 0.7913, 0.5035, 0.7085, 0.5047, 0.7085, 0.5047, 0.7085, 0.5047, 0.7913, 0.5035, 0.7913, 0.5035, 0.7085, 0.5047, 0.5834, 0.4519, 0.5834, 0.4519, 0.7085, 0.5047, 0.7913, 0.5035, 0.7913, 0.5035, 0.6165, 0.4014, 0.6165, 0.4014, 0.5132, 0.4167, 0.5702, 0.4167, 0.581, 0.4167, 0.5697, 0.4167, 0.5132, 0.4167, 0.5033, 0.4167, 0.5816, 0.4167, 0.5768, 0.4167, 0.5703, 0.4167, 0.5131, 0.4167, 0.5065, 0.4167, 0.5018, 0.4167, 0.5, 0.4167, 0.4125, 0.4167, 0.4375, 0.3583, 0.7323, 0.4682, 0.5131, 0.4167, 0.5132, 0.4167, 0.5066, 0.4167, 0.5065, 0.4167, 0.5065, 0.4167, 0.5066, 0.4167, 0.5417, 0.4343, 0.523, 0.4167, 0.523, 0.4167, 0.5417, 0.4343, 0.5834, 0.4519, 0.546, 0.4167, 0.6165, 0.4014, 0.6165, 0.4014, 0.5582, 0.3674, 0.5582, 0.3674, 0.5833, 0.4167, 0.5833, 0.4167, 0.5823, 0.4167, 0.5768, 0.4167, 0.5768, 0.4167, 0.5823, 0.4167, 0.581, 0.4167, 0.5702, 0.4167, 0.5702, 0.4167, 0.5703, 0.4167, 0.5768, 0.4167, 0.5768, 0.4167, 0.5768, 0.4167, 0.5768, 0.4167, 0.5833, 0.4167, 0.5833, 0.4167, 0.5582, 0.3674, 0.523, 0.3333, 0.546, 0.3333, 0.6165, 0.4014, 0.5132, 0.4167, 0.5033, 0.4167, 0.5015, 0.4167, 0.5066, 0.4167, 0.5066, 0.4167, 0.5015, 0.4167, 0.5417, 0.4343, 0.5417, 0.4343, 0.5417, 0.4343, 0.5417, 0.4343, 0.5834, 0.4519, 0.5834, 0.4519, 0.6665, 0.4514, 0.5834, 0.4519, 0.5427, 0.4343, 0.6237, 0.434, 0.6237, 0.434, 0.5427, 0.4343, 0.5067, 0.4167, 0.5764, 0.4167, 0.5764, 0.4167, 0.5067, 0.4167, 0.5132, 0.4167, 0.5697, 0.4167, 0.5033, 0.4167, 0.5132, 0.4167, 0.5067, 0.4167, 0.5015, 0.4167, 0.5015, 0.4167, 0.5067, 0.4167, 0.5427, 0.4343, 0.5417, 0.4343, 0.5417, 0.4343, 0.5427, 0.4343, 0.5834, 0.4519, 0.5834, 0.4519, 0.6165, 0.4014, 0.6165, 0.4014, 0.5582, 0.3674, 0.5582, 0.3674, 0.5833, 0.4167, 0.5833, 0.4167, 0.5764, 0.4167, 0.5823, 0.4167, 0.5823, 0.4167, 0.5764, 0.4167, 0.5697, 0.4167, 0.581, 0.4167, 0.5131, 0.4167, 0.5703, 0.4167, 0.5702, 0.4167, 0.5132, 0.4167, 0.4125, 0.125, 0.4125, 0.2132, 0.5875, 0.2132, 0.5875, 0.125, 0.7913, 0.5035, 0.6165, 0.4014, 0.6165, 0.4014, 0.7913, 0.5035, 0.5875, 0.4167, 0.7085, 0.5047, 0.5834, 0.4519, 0.546, 0.4167, 0.4125, 0.7781, 0.4125, 0.9799, 0.5875, 0.9799, 0.5875, 0.7781, 0.4125, 0.0, 0.4125, 0.009781, 0.5875, 0.009781, 0.5875, 0.0, 0.5875, 0.7701, 0.5875, 0.7585, 0.4125, 0.7585, 0.4125, 0.7701, 0.4125, 0.9868, 0.4125, 1.0, 0.5875, 1.0, 0.5875, 0.9868, 0.1306, 0.5359, 0.1339, 0.6252, 0.1303, 0.7367, 0.1315, 0.7412, 0.1338, 0.7437, 0.1372, 0.7454, 0.1432, 0.7463, 0.3455, 0.746, 0.3517, 0.7446, 0.3572, 0.7412, 0.365, 0.7336, 0.3683, 0.7282, 0.3698, 0.722, 0.3657, 0.6236, 0.3696, 0.5184, 0.3688, 0.5125, 0.3673, 0.5092, 0.3665, 0.5084, 0.3636, 0.5067, 0.3582, 0.5058, 0.2915, 0.5092, 0.2089, 0.5069, 0.1653, 0.5052, 0.1621, 0.5058, 0.1585, 0.5073, 0.1553, 0.5096, 0.1356, 0.5271, 0.133, 0.5299, 0.1313, 0.533, 0.4125, 0.7223, 0.4125, 0.7302, 0.5875, 0.7302, 0.5875, 0.7223, 0.5875, 0.7585, 0.5875, 0.7418, 0.4125, 0.7418, 0.4125, 0.7585, 0.4125, 0.009781, 0.4125, 0.01482, 0.5875, 0.01482, 0.5875, 0.009781, 0.4125, 0.7302, 0.4125, 0.7418, 0.5875, 0.7418, 0.5875, 0.7302, 0.5875, 0.4854, 0.5875, 0.48, 0.4125, 0.48, 0.4125, 0.4854, 0.5875, 0.7781, 0.5875, 0.7701, 0.4125, 0.7701, 0.4125, 0.7781, 0.5875, 0.4887, 0.5875, 0.4854, 0.4125, 0.4854, 0.4125, 0.4887, 0.4125, 0.2132, 0.4125, 0.2167, 0.5875, 0.2167, 0.5875, 0.2132, 0.5875, 0.516, 0.5875, 0.5123, 0.4125, 0.5123, 0.4125, 0.516, 0.5875, 0.5123, 0.5875, 0.4887, 0.4125, 0.4887, 0.4125, 0.5123, 0.5875, 0.5219, 0.5875, 0.516, 0.4125, 0.516, 0.4125, 0.5219, 0.4125, 0.625, 0.4125, 0.7223, 0.5875, 0.7223, 0.5875, 0.625, 0.4125, 0.01482, 0.4125, 0.125, 0.5875, 0.125, 0.5875, 0.01482, 0.4125, 0.2251, 0.4125, 0.2326, 0.5875, 0.2326, 0.5875, 0.2251, 0.5875, 0.2789, 0.5875, 0.2715, 0.4125, 0.2715, 0.4125, 0.2789, 0.5875, 0.2715, 0.5875, 0.2326, 0.4125, 0.2326, 0.4125, 0.2715, 0.4125, 0.9799, 0.4125, 0.9868, 0.5875, 0.9868, 0.5875, 0.9799, 0.5875, 0.2877, 0.5875, 0.2789, 0.4125, 0.2789, 0.4125, 0.2877, 0.5875, 0.2916, 0.5875, 0.2877, 0.4125, 0.2877, 0.4125, 0.2916, 0.4125, 0.2167, 0.4125, 0.2251, 0.5875, 0.2251, 0.5875, 0.2167, 0.4125, 0.2916, 0.4125, 0.3333, 0.546, 0.3333, 0.5875, 0.3333, 0.5875, 0.2916, 0.4375, 0.3583, 0.4064, 0.3458, 0.3935, 0.4167, 0.4125, 0.4167, 0.2083, 0.5, 0.2087, 0.5035, 0.2915, 0.5047, 0.2917, 0.5, 0.2087, 0.5035, 0.2089, 0.5069, 0.2915, 0.5092, 0.2915, 0.5047, 0.1372, 0.7454, 0.1374, 0.7471, 0.1442, 0.7481, 0.1432, 0.7463, 0.1374, 0.7471, 0.1377, 0.7488, 0.145, 0.75, 0.1442, 0.7481, 0.3937, 0.9866, 0.4125, 0.9868, 0.4125, 0.9799, 0.3937, 0.98, 0.1338, 0.7437, 0.1325, 0.7446, 0.1374, 0.7471, 0.1372, 0.7454, 0.1325, 0.7446, 0.1315, 0.7457, 0.1374, 0.7487, 0.1374, 0.7471, 0.3938, 0.9995, 0.4125, 1.0, 0.4125, 0.9868, 0.3937, 0.9871, 0.1315, 0.7412, 0.1291, 0.741, 0.1325, 0.7446, 0.1338, 0.7437, 0.1291, 0.741, 0.1268, 0.7409, 0.1311, 0.7454, 0.1325, 0.7446, 0.3937, 0.009513, 0.4125, 0.009781, 0.4125, 0.0, 0.3938, 0.0003609, 0.1303, 0.7367, 0.1277, 0.736, 0.1291, 0.741, 0.1315, 0.7412, 0.1277, 0.736, 0.125, 0.7352, 0.1266, 0.7407, 0.1291, 0.741, 0.3937, 0.01479, 0.4125, 0.01482, 0.4125, 0.009781, 0.3938, 0.009889, 0.1339, 0.6252, 0.1295, 0.6251, 0.1277, 0.736, 0.1303, 0.7367, 0.1295, 0.6251, 0.125, 0.625, 0.125, 0.7351, 0.1277, 0.736, 0.3938, 0.1251, 0.4125, 0.125, 0.4125, 0.01482, 0.3938, 0.01486, 0.3455, 0.746, 0.3462, 0.748, 0.3528, 0.7465, 0.3517, 0.7446, 0.3462, 0.748, 0.347, 0.75, 0.3538, 0.7483, 0.3528, 0.7465, 0.3937, 0.778, 0.4125, 0.7781, 0.4125, 0.7701, 0.3938, 0.7702, 0.3517, 0.7446, 0.3528, 0.7465, 0.359, 0.7427, 0.3572, 0.7412, 0.3528, 0.7465, 0.354, 0.7483, 0.3607, 0.7443, 0.359, 0.7427, 0.3938, 0.7699, 0.4125, 0.7701, 0.4125, 0.7585, 0.3938, 0.7586, 0.1432, 0.7463, 0.1442, 0.7481, 0.3462, 0.748, 0.3455, 0.746, 0.1442, 0.7481, 0.1451, 0.75, 0.3468, 0.75, 0.3462, 0.748, 0.3938, 0.9799, 0.4125, 0.9799, 0.4125, 0.7781, 0.3938, 0.7782, 0.3683, 0.7282, 0.3706, 0.7289, 0.3724, 0.7222, 0.3698, 0.722, 0.3706, 0.7289, 0.3938, 0.7301, 0.3937, 0.7223, 0.3724, 0.7222, 0.3938, 0.7301, 0.4125, 0.7302, 0.4125, 0.7223, 0.3937, 0.7223, 0.365, 0.7336, 0.367, 0.7348, 0.3706, 0.7289, 0.3683, 0.7282, 0.367, 0.7348, 0.3692, 0.7359, 0.3729, 0.7297, 0.3706, 0.7289, 0.3938, 0.7417, 0.4125, 0.7418, 0.4125, 0.7302, 0.3938, 0.7304, 0.3572, 0.7412, 0.359, 0.7427, 0.367, 0.7348, 0.365, 0.7336, 0.359, 0.7427, 0.3608, 0.7442, 0.3691, 0.736, 0.367, 0.7348, 0.3937, 0.7584, 0.4125, 0.7585, 0.4125, 0.7418, 0.3938, 0.7419, 0.3698, 0.722, 0.3724, 0.7222, 0.3703, 0.6243, 0.3657, 0.6236, 0.3724, 0.7222, 0.3937, 0.7223, 0.3938, 0.625, 0.3703, 0.6243, 0.3937, 0.7223, 0.4125, 0.7223, 0.4125, 0.625, 0.3938, 0.625, 0.3696, 0.5184, 0.3723, 0.5202, 0.3713, 0.5139, 0.3688, 0.5125, 0.3723, 0.5202, 0.3938, 0.5219, 0.3938, 0.5161, 0.3713, 0.5139, 0.3938, 0.5219, 0.4125, 0.5219, 0.4125, 0.516, 0.3938, 0.5161, 0.3688, 0.5125, 0.3713, 0.5139, 0.3691, 0.5093, 0.3673, 0.5092, 0.3713, 0.5139, 0.3739, 0.5151, 0.371, 0.5096, 0.3691, 0.5093, 0.3938, 0.5159, 0.4125, 0.516, 0.4125, 0.5123, 0.3938, 0.5125, 0.3673, 0.5092, 0.3691, 0.5093, 0.3665, 0.5065, 0.3665, 0.5084, 0.3691, 0.5093, 0.3706, 0.5091, 0.3667, 0.5047, 0.3665, 0.5065, 0.3937, 0.511, 0.4125, 0.5123, 0.4125, 0.4887, 0.3937, 0.4901, 0.3665, 0.5084, 0.3665, 0.5065, 0.3623, 0.504, 0.3636, 0.5067, 0.3665, 0.5065, 0.3662, 0.5043, 0.3612, 0.5012, 0.3623, 0.504, 0.3938, 0.4886, 0.4125, 0.4887, 0.4125, 0.4854, 0.3937, 0.4855, 0.3636, 0.5067, 0.3623, 0.504, 0.3566, 0.5029, 0.3582, 0.5058, 0.3623, 0.504, 0.361, 0.5012, 0.355, 0.5, 0.3566, 0.5029, 0.3937, 0.4853, 0.4125, 0.4854, 0.4125, 0.48, 0.3938, 0.48, 0.3657, 0.6236, 0.3703, 0.6243, 0.3723, 0.5202, 0.3696, 0.5184, 0.3703, 0.6243, 0.3938, 0.625, 0.3938, 0.5219, 0.3723, 0.5202, 0.3938, 0.625, 0.4125, 0.625, 0.4125, 0.5219, 0.3938, 0.5219, 0.4125, 0.4167, 0.3937, 0.4165, 0.3937, 0.48, 0.4125, 0.48, 0.2917, 0.5, 0.2915, 0.5047, 0.3566, 0.5029, 0.355, 0.5, 0.2915, 0.5047, 0.2915, 0.5092, 0.3582, 0.5058, 0.3566, 0.5029, 0.1313, 0.533, 0.1287, 0.5331, 0.1278, 0.5364, 0.1306, 0.5359, 0.1287, 0.5331, 0.1261, 0.5332, 0.125, 0.5367, 0.1278, 0.5364, 0.3937, 0.2166, 0.4125, 0.2167, 0.4125, 0.2132, 0.3938, 0.2133, 0.133, 0.5299, 0.1309, 0.5293, 0.1287, 0.5331, 0.1313, 0.533, 0.1309, 0.5293, 0.1286, 0.5286, 0.1262, 0.533, 0.1287, 0.5331, 0.3937, 0.2249, 0.4125, 0.2251, 0.4125, 0.2167, 0.3937, 0.2169, 0.1356, 0.5271, 0.1338, 0.5258, 0.1309, 0.5293, 0.133, 0.5299, 0.1338, 0.5258, 0.132, 0.5245, 0.1287, 0.5285, 0.1309, 0.5293, 0.3937, 0.2325, 0.4125, 0.2326, 0.4125, 0.2251, 0.3937, 0.2253, 0.1306, 0.5359, 0.1278, 0.5364, 0.1295, 0.6251, 0.1339, 0.6252, 0.1278, 0.5364, 0.125, 0.5368, 0.125, 0.625, 0.1295, 0.6251, 0.3938, 0.2132, 0.4125, 0.2132, 0.4125, 0.125, 0.3938, 0.1249, 0.1653, 0.5052, 0.166, 0.5026, 0.1622, 0.5034, 0.1621, 0.5058, 0.166, 0.5026, 0.1665, 0.5, 0.1624, 0.501, 0.1622, 0.5034, 0.3938, 0.2915, 0.4125, 0.2916, 0.4125, 0.2877, 0.3938, 0.2878, 0.1621, 0.5058, 0.1622, 0.5034, 0.1579, 0.5053, 0.1585, 0.5073, 0.1622, 0.5034, 0.1622, 0.5011, 0.1573, 0.5032, 0.1579, 0.5053, 0.3937, 0.2875, 0.4125, 0.2877, 0.4125, 0.2789, 0.3937, 0.2791, 0.1585, 0.5073, 0.1579, 0.5053, 0.154, 0.5079, 0.1553, 0.5096, 0.1579, 0.5053, 0.1571, 0.5033, 0.1527, 0.5062, 0.154, 0.5079, 0.3937, 0.2788, 0.4125, 0.2789, 0.4125, 0.2715, 0.3938, 0.2716, 0.1553, 0.5096, 0.154, 0.5079, 0.1338, 0.5258, 0.1356, 0.5271, 0.154, 0.5079, 0.1526, 0.5062, 0.1321, 0.5244, 0.1338, 0.5258, 0.3938, 0.2713, 0.4125, 0.2715, 0.4125, 0.2326, 0.3938, 0.2327, 0.2089, 0.5069, 0.2087, 0.5035, 0.166, 0.5026, 0.1653, 0.5052, 0.2087, 0.5035, 0.2083, 0.5, 0.1667, 0.5, 0.166, 0.5026, 0.3937, 0.3334, 0.4125, 0.3333, 0.4125, 0.2916, 0.3937, 0.2917, 0.7085, 0.5047, 0.5875, 0.4167, 0.5875, 0.3333, 0.7913, 0.5035, 0.4125, 0.5219, 0.4125, 0.625, 0.5875, 0.625, 0.5875, 0.5219, 0.4125, 0.4167, 0.4125, 0.48, 0.5875, 0.48, 0.5875, 0.4167, 0.546, 0.4167, 0.7085, 0.5047, 0.7913, 0.5035, 0.6665, 0.4514, 0.5834, 0.4519, 0.7085, 0.5047, 0.7085, 0.5047, 0.5834, 0.4519, 0.5834, 0.4519, 0.7913, 0.5035, 0.5875, 0.3333, 0.546, 0.3333, 0.6165, 0.4014, 0.5875, 0.9868, 0.5875, 1.0, 0.5875, 0.009781, 0.5875, 0.01482, 0.5875, 0.125, 0.5875, 0.2132, 0.5875, 0.2167, 0.5875, 0.2251, 0.5875, 0.2326, 0.5875, 0.2715, 0.5875, 0.2789, 0.5875, 0.2877, 0.5875, 0.2916, 0.5875, 0.3333, 0.5875, 0.4167, 0.5875, 0.48, 0.5875, 0.4854, 0.5875, 0.4887, 0.5875, 0.5123, 0.5875, 0.516, 0.5875, 0.5219, 0.5875, 0.625, 0.5875, 0.7223, 0.5875, 0.7302, 0.5875, 0.7418, 0.5875, 0.7585, 0.5875, 0.7701, 0.5875, 0.7781, 0.5875, 0.9799, 0.7913, 0.5035, 0.7913, 0.5035, 0.7913, 0.5035, 0.7085, 0.5047, 0.7085, 0.5047, 0.7085, 0.5047, 0.7085, 0.5047, 0.7085, 0.5047, 0.5834, 0.4519, 0.5834, 0.4519, 0.7913, 0.5035, 0.6165, 0.4014, 0.6165, 0.4014, 0.7913, 0.5035, 0.5132, 0.4167, 0.5033, 0.4167, 0.5132, 0.4167, 0.5697, 0.4167, 0.581, 0.4167, 0.5702, 0.4167, 0.5816, 0.4167, 0.7323, 0.4682, 0.4375, 0.3583, 0.4125, 0.4167, 0.5, 0.4167, 0.5018, 0.4167, 0.5065, 0.4167, 0.5131, 0.4167, 0.5703, 0.4167, 0.5768, 0.4167, 0.5131, 0.4167, 0.5065, 0.4167, 0.5066, 0.4167, 0.5132, 0.4167, 0.5065, 0.4167, 0.523, 0.4167, 0.5417, 0.4343, 0.5066, 0.4167, 0.523, 0.4167, 0.546, 0.4167, 0.5834, 0.4519, 0.5417, 0.4343, 0.6165, 0.4014, 0.5582, 0.3674, 0.5582, 0.3674, 0.6165, 0.4014, 0.5833, 0.4167, 0.5768, 0.4167, 0.5823, 0.4167, 0.5833, 0.4167, 0.5768, 0.4167, 0.5702, 0.4167, 0.581, 0.4167, 0.5823, 0.4167, 0.5702, 0.4167, 0.5768, 0.4167, 0.5768, 0.4167, 0.5703, 0.4167, 0.5768, 0.4167, 0.5833, 0.4167, 0.5833, 0.4167, 0.5768, 0.4167, 0.5582, 0.3674, 0.6165, 0.4014, 0.546, 0.3333, 0.523, 0.3333, 0.5132, 0.4167, 0.5066, 0.4167, 0.5015, 0.4167, 0.5033, 0.4167, 0.5066, 0.4167, 0.5417, 0.4343, 0.5417, 0.4343, 0.5015, 0.4167, 0.5417, 0.4343, 0.5834, 0.4519, 0.5834, 0.4519, 0.5417, 0.4343, 0.6665, 0.4514, 0.6237, 0.434, 0.5427, 0.4343, 0.5834, 0.4519, 0.6237, 0.434, 0.5764, 0.4167, 0.5067, 0.4167, 0.5427, 0.4343, 0.5764, 0.4167, 0.5697, 0.4167, 0.5132, 0.4167, 0.5067, 0.4167, 0.5033, 0.4167, 0.5015, 0.4167, 0.5067, 0.4167, 0.5132, 0.4167, 0.5015, 0.4167, 0.5417, 0.4343, 0.5427, 0.4343, 0.5067, 0.4167, 0.5417, 0.4343, 0.5834, 0.4519, 0.5834, 0.4519, 0.5427, 0.4343, 0.6165, 0.4014, 0.5582, 0.3674, 0.5582, 0.3674, 0.6165, 0.4014, 0.5833, 0.4167, 0.5823, 0.4167, 0.5764, 0.4167, 0.5833, 0.4167, 0.5823, 0.4167, 0.581, 0.4167, 0.5697, 0.4167, 0.5764, 0.4167, 0.5131, 0.4167, 0.5132, 0.4167, 0.5702, 0.4167, 0.5703, 0.4167])
me_cube_002.materials.append(mat_base_color)
me_cube_002.materials.append(mat_neck)
me_cube_002.materials.append(mat_outline)
me_cube_002.use_remesh_fix_poles = True
me_cube_002.use_remesh_preserve_attributes = False
me_cube_002.update()

# ---- objects
ob_cube = bpy.data.objects.new('Cube', me_cube_002)

# ---- transforms, parenting, visibility, modifiers, constraints
ob_cube.location = (0.0, 0.0, 0.0)
ob_cube.rotation_euler = (0.0, -0.3128, 0.0)

# ---- collection membership
col_collection.objects.link(ob_cube)

# ---- scene / render settings (as saved in the file)
scene.frame_start = 1; scene.frame_end = 40; scene.frame_set(9)
scene.render.engine = 'BLENDER_EEVEE_NEXT'
scene.cycles.use_denoising = False
scene.cycles.samples = 128
scene.cycles.sampling_pattern = 'TABULATED_SOBOL'
scene.cycles.use_adaptive_sampling = False
scene.cycles.use_light_tree = False
scene.view_settings.view_transform = 'Filmic'
bpy.context.view_layer.update()

# ---- added for rendering (the .blend has no active camera): camera
cam_auto = bpy.data.cameras.new('AutoCamera')
cam_auto.lens = 50.0
cam_auto.sensor_width = 36.0
cam_auto.clip_end = 1000.0
ob_auto_camera = bpy.data.objects.new('AutoCamera', cam_auto)
scene.collection.objects.link(ob_auto_camera)
ob_auto_camera.location = (4.02019, -4.08059, 3.28275)
ob_auto_camera.rotation_euler = (1.09748, -7.21219e-08, 0.694738)
scene.camera = ob_auto_camera
bpy.context.view_layer.update()
